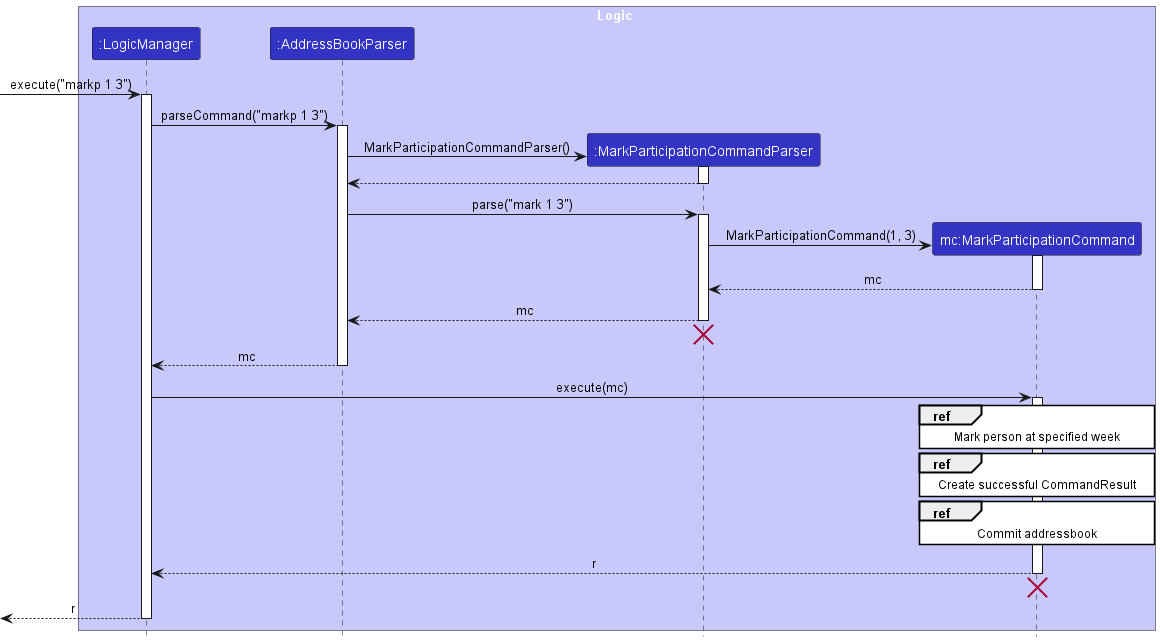

The diagram above was rendered by PlantUML. Its source (embedded in the PNG):
@startuml
!include style.puml
skinparam ArrowFontStyle plain
skinparam sequenceReferenceBackgroundColor white

box Logic LOGIC_COLOR_T1
participant ":LogicManager" as LogicManager LOGIC_COLOR
participant ":AddressBookParser" as AddressBookParser LOGIC_COLOR
participant ":MarkParticipationCommandParser" as MarkParticipationCommandParser LOGIC_COLOR
participant "mc:MarkParticipationCommand" as MarkParticipationCommand LOGIC_COLOR
end box

[-> LogicManager : execute("markp 1 3")
activate LogicManager

LogicManager -> AddressBookParser : parseCommand("markp 1 3")
activate AddressBookParser

create MarkParticipationCommandParser
AddressBookParser -> MarkParticipationCommandParser : MarkParticipationCommandParser()
activate MarkParticipationCommandParser

MarkParticipationCommandParser --> AddressBookParser
deactivate MarkParticipationCommandParser

AddressBookParser -> MarkParticipationCommandParser : parse("mark 1 3")
activate MarkParticipationCommandParser

create MarkParticipationCommand
MarkParticipationCommandParser -> MarkParticipationCommand : MarkParticipationCommand(1, 3)
activate MarkParticipationCommand

MarkParticipationCommand --> MarkParticipationCommandParser : mc
deactivate MarkParticipationCommand

MarkParticipationCommandParser --> AddressBookParser : mc
deactivate MarkParticipationCommandParser
MarkParticipationCommandParser -[hidden]-> AddressBookParser
destroy MarkParticipationCommandParser

AddressBookParser --> LogicManager : mc
deactivate AddressBookParser

LogicManager -> MarkParticipationCommand : execute(mc)
activate MarkParticipationCommand

ref over MarkParticipationCommand : Mark person at specified week

ref over MarkParticipationCommand : Create successful CommandResult

ref over MarkParticipationCommand : Commit addressbook

MarkParticipationCommand --> LogicManager : r
deactivate MarkParticipationCommand
'Hidden arrow to position the destroy marker below the end of the activation bar.
MarkParticipationCommand -[hidden]-> LogicManager
destroy MarkParticipationCommand

[<--LogicManager : r
deactivate LogicManager
@enduml